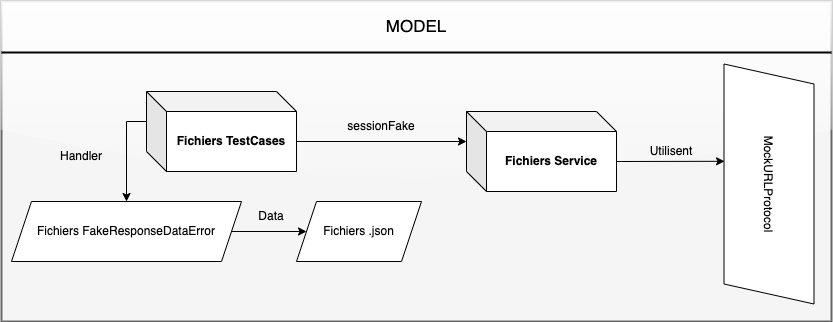

The diagram above was exported from draw.io. Its source (the exported page's mxGraphModel, read from the mxfile embedded in the PNG):
<mxGraphModel dx="2253" dy="1963" grid="1" gridSize="10" guides="1" tooltips="1" connect="1" arrows="1" fold="1" page="1" pageScale="1" pageWidth="827" pageHeight="1169" math="0" shadow="0">
  <root>
    <mxCell id="0" />
    <mxCell id="1" parent="0" />
    <mxCell id="Zw0rW5BBAZjASe0Up1is-1" value="" style="rounded=0;whiteSpace=wrap;html=1;strokeWidth=2;fillColor=#f5f5f5;strokeColor=#666666;shadow=0;sketch=0;glass=1;fillStyle=auto;fontColor=#333333;" vertex="1" parent="1">
      <mxGeometry x="-30" y="-100" width="830" height="320" as="geometry" />
    </mxCell>
    <mxCell id="Zw0rW5BBAZjASe0Up1is-2" value="MODEL" style="text;html=1;strokeColor=none;fillColor=none;align=center;verticalAlign=middle;whiteSpace=wrap;rounded=0;strokeWidth=1;fontSize=17;" vertex="1" parent="1">
      <mxGeometry x="355" y="-90" width="60" height="30" as="geometry" />
    </mxCell>
    <mxCell id="Zw0rW5BBAZjASe0Up1is-3" value="" style="endArrow=none;html=1;rounded=0;strokeWidth=2;" edge="1" parent="1">
      <mxGeometry width="50" height="50" relative="1" as="geometry">
        <mxPoint x="-30" y="-49" as="sourcePoint" />
        <mxPoint x="800" y="-49" as="targetPoint" />
      </mxGeometry>
    </mxCell>
    <mxCell id="Zw0rW5BBAZjASe0Up1is-4" style="rounded=0;orthogonalLoop=1;jettySize=auto;html=1;exitX=0;exitY=0;exitDx=0;exitDy=30;exitPerimeter=0;entryX=0.5;entryY=0;entryDx=0;entryDy=0;edgeStyle=orthogonalEdgeStyle;" edge="1" parent="1" source="Zw0rW5BBAZjASe0Up1is-6" target="Zw0rW5BBAZjASe0Up1is-8">
      <mxGeometry relative="1" as="geometry" />
    </mxCell>
    <mxCell id="Zw0rW5BBAZjASe0Up1is-5" style="edgeStyle=none;rounded=0;orthogonalLoop=1;jettySize=auto;html=1;exitX=0;exitY=0;exitDx=150;exitDy=50;exitPerimeter=0;entryX=0;entryY=0;entryDx=0;entryDy=30;entryPerimeter=0;" edge="1" parent="1" source="Zw0rW5BBAZjASe0Up1is-6" target="Zw0rW5BBAZjASe0Up1is-11">
      <mxGeometry relative="1" as="geometry" />
    </mxCell>
    <mxCell id="Zw0rW5BBAZjASe0Up1is-6" value="Fichiers TestCases" style="shape=cube;whiteSpace=wrap;html=1;boundedLbl=1;backgroundOutline=1;darkOpacity=0.05;darkOpacity2=0.1;fontStyle=1" vertex="1" parent="1">
      <mxGeometry x="115" y="-10" width="150" height="80" as="geometry" />
    </mxCell>
    <mxCell id="Zw0rW5BBAZjASe0Up1is-7" style="edgeStyle=none;rounded=0;orthogonalLoop=1;jettySize=auto;html=1;exitX=1;exitY=0.5;exitDx=0;exitDy=0;entryX=0;entryY=0.5;entryDx=0;entryDy=0;" edge="1" parent="1" source="Zw0rW5BBAZjASe0Up1is-8" target="Zw0rW5BBAZjASe0Up1is-9">
      <mxGeometry relative="1" as="geometry" />
    </mxCell>
    <mxCell id="Zw0rW5BBAZjASe0Up1is-8" value="Fichiers FakeResponseDataError" style="shape=parallelogram;perimeter=parallelogramPerimeter;whiteSpace=wrap;html=1;fixedSize=1;" vertex="1" parent="1">
      <mxGeometry x="-20" y="100" width="230" height="60" as="geometry" />
    </mxCell>
    <mxCell id="Zw0rW5BBAZjASe0Up1is-9" value="Fichiers .json" style="shape=parallelogram;perimeter=parallelogramPerimeter;whiteSpace=wrap;html=1;fixedSize=1;" vertex="1" parent="1">
      <mxGeometry x="265" y="100" width="125" height="60" as="geometry" />
    </mxCell>
    <mxCell id="Zw0rW5BBAZjASe0Up1is-10" style="edgeStyle=none;rounded=0;orthogonalLoop=1;jettySize=auto;html=1;exitX=0;exitY=0;exitDx=150;exitDy=50;exitPerimeter=0;entryX=0.14;entryY=0.994;entryDx=0;entryDy=0;entryPerimeter=0;" edge="1" parent="1" source="Zw0rW5BBAZjASe0Up1is-11">
      <mxGeometry relative="1" as="geometry">
        <mxPoint x="693.04" y="59.80000000000018" as="targetPoint" />
      </mxGeometry>
    </mxCell>
    <mxCell id="Zw0rW5BBAZjASe0Up1is-11" value="Fichiers Service" style="shape=cube;whiteSpace=wrap;html=1;boundedLbl=1;backgroundOutline=1;darkOpacity=0.05;darkOpacity2=0.1;fontStyle=1" vertex="1" parent="1">
      <mxGeometry x="435" y="10" width="150" height="80" as="geometry" />
    </mxCell>
    <mxCell id="Zw0rW5BBAZjASe0Up1is-12" value="sessionFake" style="text;html=1;strokeColor=none;fillColor=none;align=center;verticalAlign=middle;whiteSpace=wrap;rounded=0;" vertex="1" parent="1">
      <mxGeometry x="320" y="10" width="60" height="30" as="geometry" />
    </mxCell>
    <mxCell id="Zw0rW5BBAZjASe0Up1is-13" value="Data" style="text;html=1;strokeColor=none;fillColor=none;align=center;verticalAlign=middle;whiteSpace=wrap;rounded=0;" vertex="1" parent="1">
      <mxGeometry x="210" y="100" width="60" height="30" as="geometry" />
    </mxCell>
    <mxCell id="Zw0rW5BBAZjASe0Up1is-14" value="Handler" style="text;html=1;strokeColor=none;fillColor=none;align=center;verticalAlign=middle;whiteSpace=wrap;rounded=0;" vertex="1" parent="1">
      <mxGeometry x="20" y="40" width="60" height="30" as="geometry" />
    </mxCell>
    <mxCell id="Zw0rW5BBAZjASe0Up1is-15" value="Utilisent" style="text;html=1;strokeColor=none;fillColor=none;align=center;verticalAlign=middle;whiteSpace=wrap;rounded=0;" vertex="1" parent="1">
      <mxGeometry x="610" y="35" width="60" height="30" as="geometry" />
    </mxCell>
    <mxCell id="Zw0rW5BBAZjASe0Up1is-16" value="MockURLProtocol" style="shape=parallelogram;perimeter=parallelogramPerimeter;whiteSpace=wrap;fixedSize=1;rotation=90;html=1;" vertex="1" parent="1">
      <mxGeometry x="617.5" y="37.5" width="240" height="90" as="geometry" />
    </mxCell>
  </root>
</mxGraphModel>